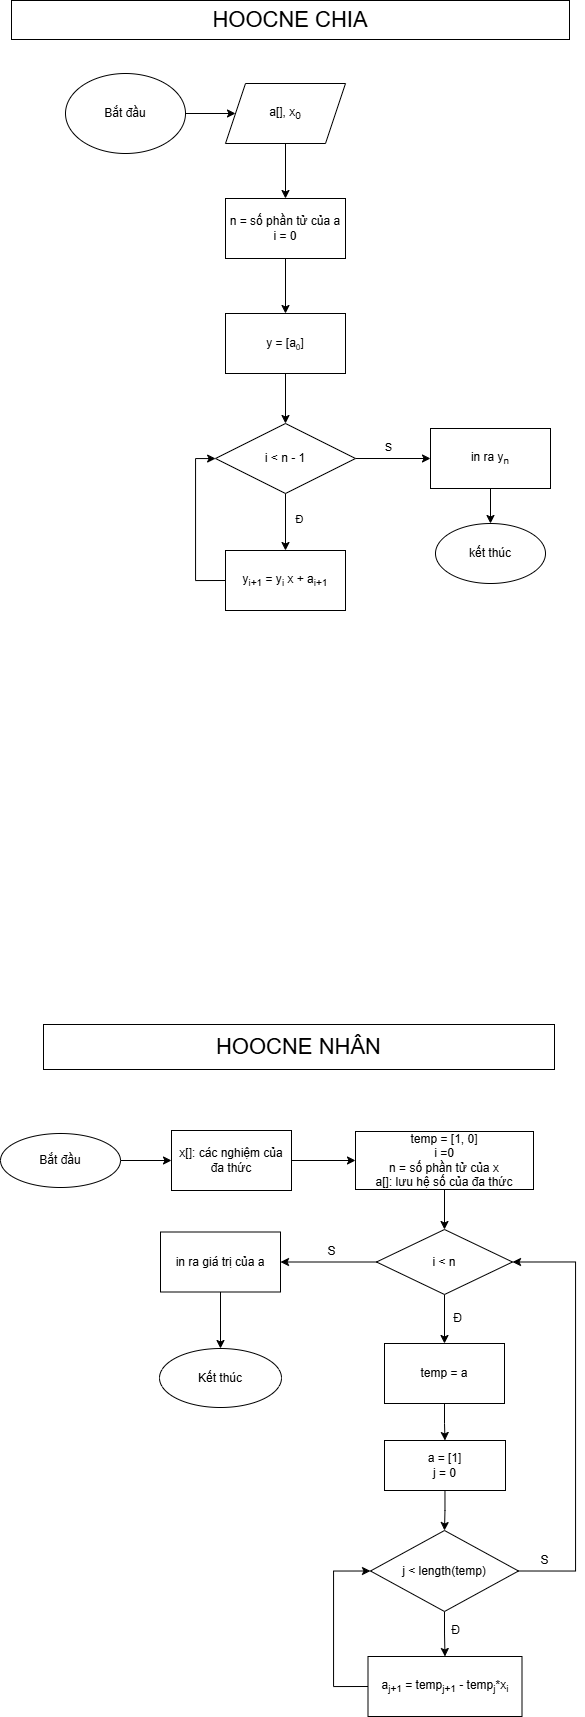

The diagram above was exported from draw.io. Its source (the exported page's mxGraphModel, read from the mxfile embedded in the PNG):
<mxGraphModel dx="1687" dy="819" grid="0" gridSize="10" guides="1" tooltips="1" connect="1" arrows="1" fold="1" page="1" pageScale="1" pageWidth="850" pageHeight="1100" math="0" shadow="0">
  <root>
    <mxCell id="0" />
    <mxCell id="1" parent="0" />
    <mxCell id="iFbd51Y5Ac0-YD05V-Lj-3" value="" style="edgeStyle=orthogonalEdgeStyle;rounded=0;orthogonalLoop=1;jettySize=auto;html=1;" parent="1" source="iFbd51Y5Ac0-YD05V-Lj-1" target="iFbd51Y5Ac0-YD05V-Lj-2" edge="1">
      <mxGeometry relative="1" as="geometry" />
    </mxCell>
    <mxCell id="iFbd51Y5Ac0-YD05V-Lj-1" value="Bắt đầu" style="ellipse;whiteSpace=wrap;html=1;" parent="1" vertex="1">
      <mxGeometry x="192" y="207" width="120" height="80" as="geometry" />
    </mxCell>
    <mxCell id="iFbd51Y5Ac0-YD05V-Lj-5" value="" style="edgeStyle=orthogonalEdgeStyle;rounded=0;orthogonalLoop=1;jettySize=auto;html=1;" parent="1" source="iFbd51Y5Ac0-YD05V-Lj-2" target="iFbd51Y5Ac0-YD05V-Lj-4" edge="1">
      <mxGeometry relative="1" as="geometry" />
    </mxCell>
    <mxCell id="iFbd51Y5Ac0-YD05V-Lj-2" value="a[], x&lt;sub&gt;0&lt;/sub&gt;" style="shape=parallelogram;perimeter=parallelogramPerimeter;whiteSpace=wrap;html=1;fixedSize=1;" parent="1" vertex="1">
      <mxGeometry x="352" y="217" width="120" height="60" as="geometry" />
    </mxCell>
    <mxCell id="iFbd51Y5Ac0-YD05V-Lj-9" value="" style="edgeStyle=orthogonalEdgeStyle;rounded=0;orthogonalLoop=1;jettySize=auto;html=1;" parent="1" source="iFbd51Y5Ac0-YD05V-Lj-4" target="iFbd51Y5Ac0-YD05V-Lj-8" edge="1">
      <mxGeometry relative="1" as="geometry" />
    </mxCell>
    <mxCell id="iFbd51Y5Ac0-YD05V-Lj-4" value="n = số phần tử của a&lt;br&gt;i = 0" style="rounded=0;whiteSpace=wrap;html=1;" parent="1" vertex="1">
      <mxGeometry x="352" y="332" width="120" height="60" as="geometry" />
    </mxCell>
    <mxCell id="iFbd51Y5Ac0-YD05V-Lj-12" value="Đ" style="edgeStyle=orthogonalEdgeStyle;rounded=0;orthogonalLoop=1;jettySize=auto;html=1;entryX=0.5;entryY=0;entryDx=0;entryDy=0;exitX=0.5;exitY=1;exitDx=0;exitDy=0;" parent="1" source="iFbd51Y5Ac0-YD05V-Lj-6" target="iFbd51Y5Ac0-YD05V-Lj-11" edge="1">
      <mxGeometry x="-0.0877" y="14" relative="1" as="geometry">
        <mxPoint as="offset" />
      </mxGeometry>
    </mxCell>
    <mxCell id="iFbd51Y5Ac0-YD05V-Lj-15" value="S" style="edgeStyle=orthogonalEdgeStyle;rounded=0;orthogonalLoop=1;jettySize=auto;html=1;" parent="1" source="iFbd51Y5Ac0-YD05V-Lj-6" target="iFbd51Y5Ac0-YD05V-Lj-14" edge="1">
      <mxGeometry x="-0.12" y="11" relative="1" as="geometry">
        <mxPoint as="offset" />
      </mxGeometry>
    </mxCell>
    <mxCell id="iFbd51Y5Ac0-YD05V-Lj-6" value="i &amp;lt; n - 1" style="rhombus;whiteSpace=wrap;html=1;" parent="1" vertex="1">
      <mxGeometry x="342" y="557" width="140" height="70" as="geometry" />
    </mxCell>
    <mxCell id="iFbd51Y5Ac0-YD05V-Lj-10" value="" style="edgeStyle=orthogonalEdgeStyle;rounded=0;orthogonalLoop=1;jettySize=auto;html=1;" parent="1" source="iFbd51Y5Ac0-YD05V-Lj-8" target="iFbd51Y5Ac0-YD05V-Lj-6" edge="1">
      <mxGeometry relative="1" as="geometry" />
    </mxCell>
    <mxCell id="iFbd51Y5Ac0-YD05V-Lj-8" value="y = [a&lt;span style=&quot;font-size: 10px;&quot;&gt;&lt;sub&gt;0&lt;/sub&gt;&lt;/span&gt;]" style="rounded=0;whiteSpace=wrap;html=1;" parent="1" vertex="1">
      <mxGeometry x="352" y="447" width="120" height="60" as="geometry" />
    </mxCell>
    <mxCell id="iFbd51Y5Ac0-YD05V-Lj-13" value="" style="edgeStyle=orthogonalEdgeStyle;rounded=0;orthogonalLoop=1;jettySize=auto;html=1;exitX=0;exitY=0.5;exitDx=0;exitDy=0;" parent="1" source="iFbd51Y5Ac0-YD05V-Lj-11" target="iFbd51Y5Ac0-YD05V-Lj-6" edge="1">
      <mxGeometry relative="1" as="geometry">
        <Array as="points">
          <mxPoint x="322" y="714" />
          <mxPoint x="322" y="592" />
        </Array>
      </mxGeometry>
    </mxCell>
    <mxCell id="iFbd51Y5Ac0-YD05V-Lj-11" value="y&lt;sub&gt;i+1&lt;/sub&gt;&amp;nbsp;= y&lt;sub&gt;i&lt;/sub&gt;&amp;nbsp;x + a&lt;sub&gt;i+1&lt;/sub&gt;" style="rounded=0;whiteSpace=wrap;html=1;" parent="1" vertex="1">
      <mxGeometry x="352" y="684" width="120" height="60" as="geometry" />
    </mxCell>
    <mxCell id="iFbd51Y5Ac0-YD05V-Lj-17" value="" style="edgeStyle=orthogonalEdgeStyle;rounded=0;orthogonalLoop=1;jettySize=auto;html=1;" parent="1" source="iFbd51Y5Ac0-YD05V-Lj-14" target="iFbd51Y5Ac0-YD05V-Lj-16" edge="1">
      <mxGeometry relative="1" as="geometry" />
    </mxCell>
    <mxCell id="iFbd51Y5Ac0-YD05V-Lj-14" value="in ra y&lt;sub&gt;n&lt;/sub&gt;" style="rounded=0;whiteSpace=wrap;html=1;" parent="1" vertex="1">
      <mxGeometry x="557" y="562" width="120" height="60" as="geometry" />
    </mxCell>
    <mxCell id="iFbd51Y5Ac0-YD05V-Lj-16" value="kết thúc" style="ellipse;whiteSpace=wrap;html=1;" parent="1" vertex="1">
      <mxGeometry x="562" y="657" width="110" height="60" as="geometry" />
    </mxCell>
    <mxCell id="iFbd51Y5Ac0-YD05V-Lj-18" value="HOOCNE CHIA" style="rounded=0;whiteSpace=wrap;html=1;fontSize=22;" parent="1" vertex="1">
      <mxGeometry x="138" y="134" width="558" height="39" as="geometry" />
    </mxCell>
    <mxCell id="iFbd51Y5Ac0-YD05V-Lj-24" value="" style="edgeStyle=orthogonalEdgeStyle;rounded=0;orthogonalLoop=1;jettySize=auto;html=1;fontSize=12;" parent="1" source="iFbd51Y5Ac0-YD05V-Lj-19" target="iFbd51Y5Ac0-YD05V-Lj-23" edge="1">
      <mxGeometry relative="1" as="geometry" />
    </mxCell>
    <mxCell id="iFbd51Y5Ac0-YD05V-Lj-19" value="x[]: các nghiệm của đa thức" style="rounded=0;whiteSpace=wrap;html=1;fontSize=12;" parent="1" vertex="1">
      <mxGeometry x="298" y="1264" width="120" height="60" as="geometry" />
    </mxCell>
    <mxCell id="iFbd51Y5Ac0-YD05V-Lj-22" value="" style="edgeStyle=orthogonalEdgeStyle;rounded=0;orthogonalLoop=1;jettySize=auto;html=1;fontSize=12;" parent="1" source="iFbd51Y5Ac0-YD05V-Lj-21" target="iFbd51Y5Ac0-YD05V-Lj-19" edge="1">
      <mxGeometry relative="1" as="geometry" />
    </mxCell>
    <mxCell id="iFbd51Y5Ac0-YD05V-Lj-21" value="Bắt đầu" style="ellipse;whiteSpace=wrap;html=1;fontSize=12;" parent="1" vertex="1">
      <mxGeometry x="127" y="1267" width="120" height="54" as="geometry" />
    </mxCell>
    <mxCell id="iFbd51Y5Ac0-YD05V-Lj-26" value="" style="edgeStyle=orthogonalEdgeStyle;rounded=0;orthogonalLoop=1;jettySize=auto;html=1;fontSize=12;" parent="1" source="iFbd51Y5Ac0-YD05V-Lj-23" target="iFbd51Y5Ac0-YD05V-Lj-25" edge="1">
      <mxGeometry relative="1" as="geometry" />
    </mxCell>
    <mxCell id="iFbd51Y5Ac0-YD05V-Lj-23" value="temp = [1, 0]&lt;br&gt;i =0&lt;br&gt;n = số phần tử của x&lt;br&gt;a[]: lưu hệ số của đa thức" style="rounded=0;whiteSpace=wrap;html=1;fontSize=12;" parent="1" vertex="1">
      <mxGeometry x="482" y="1265" width="178" height="58" as="geometry" />
    </mxCell>
    <mxCell id="iFbd51Y5Ac0-YD05V-Lj-29" value="Đ" style="edgeStyle=orthogonalEdgeStyle;rounded=0;orthogonalLoop=1;jettySize=auto;html=1;fontSize=12;" parent="1" source="iFbd51Y5Ac0-YD05V-Lj-25" target="iFbd51Y5Ac0-YD05V-Lj-28" edge="1">
      <mxGeometry x="-0.0204" y="13" relative="1" as="geometry">
        <mxPoint as="offset" />
      </mxGeometry>
    </mxCell>
    <mxCell id="iFbd51Y5Ac0-YD05V-Lj-40" value="S" style="edgeStyle=orthogonalEdgeStyle;rounded=0;orthogonalLoop=1;jettySize=auto;html=1;fontSize=12;" parent="1" source="iFbd51Y5Ac0-YD05V-Lj-25" target="iFbd51Y5Ac0-YD05V-Lj-39" edge="1">
      <mxGeometry x="-0.0625" y="-11" relative="1" as="geometry">
        <mxPoint as="offset" />
      </mxGeometry>
    </mxCell>
    <mxCell id="iFbd51Y5Ac0-YD05V-Lj-25" value="i &amp;lt; n" style="rhombus;whiteSpace=wrap;html=1;fontSize=12;" parent="1" vertex="1">
      <mxGeometry x="503" y="1363" width="136" height="65" as="geometry" />
    </mxCell>
    <mxCell id="iFbd51Y5Ac0-YD05V-Lj-32" value="Đ" style="edgeStyle=orthogonalEdgeStyle;rounded=0;orthogonalLoop=1;jettySize=auto;html=1;fontSize=12;" parent="1" source="iFbd51Y5Ac0-YD05V-Lj-27" target="iFbd51Y5Ac0-YD05V-Lj-31" edge="1">
      <mxGeometry x="1" y="101" relative="1" as="geometry">
        <mxPoint x="-90" y="100" as="offset" />
      </mxGeometry>
    </mxCell>
    <mxCell id="iFbd51Y5Ac0-YD05V-Lj-27" value="a = [1]&lt;br&gt;j = 0" style="rounded=0;whiteSpace=wrap;html=1;fontSize=12;" parent="1" vertex="1">
      <mxGeometry x="511" y="1574" width="121" height="50" as="geometry" />
    </mxCell>
    <mxCell id="iFbd51Y5Ac0-YD05V-Lj-34" value="" style="edgeStyle=orthogonalEdgeStyle;rounded=0;orthogonalLoop=1;jettySize=auto;html=1;fontSize=12;" parent="1" source="iFbd51Y5Ac0-YD05V-Lj-28" target="iFbd51Y5Ac0-YD05V-Lj-27" edge="1">
      <mxGeometry relative="1" as="geometry" />
    </mxCell>
    <mxCell id="iFbd51Y5Ac0-YD05V-Lj-28" value="temp = a" style="rounded=0;whiteSpace=wrap;html=1;fontSize=12;" parent="1" vertex="1">
      <mxGeometry x="511" y="1477" width="120" height="60" as="geometry" />
    </mxCell>
    <mxCell id="iFbd51Y5Ac0-YD05V-Lj-36" value="" style="edgeStyle=orthogonalEdgeStyle;rounded=0;orthogonalLoop=1;jettySize=auto;html=1;fontSize=12;exitX=0;exitY=0.5;exitDx=0;exitDy=0;entryX=0;entryY=0.5;entryDx=0;entryDy=0;" parent="1" source="iFbd51Y5Ac0-YD05V-Lj-30" target="iFbd51Y5Ac0-YD05V-Lj-31" edge="1">
      <mxGeometry relative="1" as="geometry">
        <Array as="points">
          <mxPoint x="460" y="1820" />
          <mxPoint x="460" y="1705" />
        </Array>
      </mxGeometry>
    </mxCell>
    <mxCell id="iFbd51Y5Ac0-YD05V-Lj-30" value="a&lt;sub&gt;j+1&lt;/sub&gt;&amp;nbsp;= temp&lt;sub&gt;j+1&lt;/sub&gt;&amp;nbsp;- temp&lt;sub&gt;j&lt;/sub&gt;*x&lt;sub&gt;i&lt;/sub&gt;" style="rounded=0;whiteSpace=wrap;html=1;fontSize=12;" parent="1" vertex="1">
      <mxGeometry x="494.5" y="1790" width="154" height="60" as="geometry" />
    </mxCell>
    <mxCell id="iFbd51Y5Ac0-YD05V-Lj-35" value="" style="edgeStyle=orthogonalEdgeStyle;rounded=0;orthogonalLoop=1;jettySize=auto;html=1;fontSize=12;entryX=0.5;entryY=0;entryDx=0;entryDy=0;exitX=0.5;exitY=1;exitDx=0;exitDy=0;" parent="1" source="iFbd51Y5Ac0-YD05V-Lj-31" target="iFbd51Y5Ac0-YD05V-Lj-30" edge="1">
      <mxGeometry relative="1" as="geometry" />
    </mxCell>
    <mxCell id="iFbd51Y5Ac0-YD05V-Lj-38" value="S" style="edgeStyle=orthogonalEdgeStyle;rounded=0;orthogonalLoop=1;jettySize=auto;html=1;fontSize=12;exitX=1;exitY=0.5;exitDx=0;exitDy=0;entryX=1;entryY=0.5;entryDx=0;entryDy=0;" parent="1" source="iFbd51Y5Ac0-YD05V-Lj-31" target="iFbd51Y5Ac0-YD05V-Lj-25" edge="1">
      <mxGeometry x="-0.8788" y="12" relative="1" as="geometry">
        <Array as="points">
          <mxPoint x="702" y="1705" />
          <mxPoint x="702" y="1396" />
        </Array>
        <mxPoint y="1" as="offset" />
      </mxGeometry>
    </mxCell>
    <mxCell id="iFbd51Y5Ac0-YD05V-Lj-31" value="j &amp;lt; length(temp)" style="rhombus;whiteSpace=wrap;html=1;fontSize=12;" parent="1" vertex="1">
      <mxGeometry x="497" y="1664" width="148" height="81" as="geometry" />
    </mxCell>
    <mxCell id="iFbd51Y5Ac0-YD05V-Lj-42" value="" style="edgeStyle=orthogonalEdgeStyle;rounded=0;orthogonalLoop=1;jettySize=auto;html=1;fontSize=12;" parent="1" source="iFbd51Y5Ac0-YD05V-Lj-39" target="iFbd51Y5Ac0-YD05V-Lj-41" edge="1">
      <mxGeometry relative="1" as="geometry" />
    </mxCell>
    <mxCell id="iFbd51Y5Ac0-YD05V-Lj-39" value="in ra giá trị của a" style="rounded=0;whiteSpace=wrap;html=1;fontSize=12;" parent="1" vertex="1">
      <mxGeometry x="287" y="1365.5" width="120" height="60" as="geometry" />
    </mxCell>
    <mxCell id="iFbd51Y5Ac0-YD05V-Lj-41" value="Kết thúc" style="ellipse;whiteSpace=wrap;html=1;fontSize=12;" parent="1" vertex="1">
      <mxGeometry x="286" y="1482" width="122" height="59" as="geometry" />
    </mxCell>
    <mxCell id="iFbd51Y5Ac0-YD05V-Lj-43" value="HOOCNE NHÂN" style="rounded=0;whiteSpace=wrap;html=1;fontSize=22;" parent="1" vertex="1">
      <mxGeometry x="170" y="1158" width="511" height="45" as="geometry" />
    </mxCell>
  </root>
</mxGraphModel>